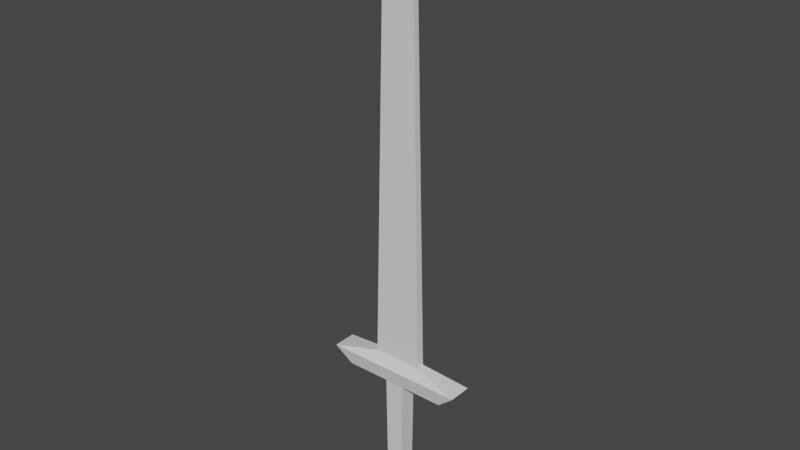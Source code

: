 # Source: Castle_Sword.blend  (saved by Blender 2.90.8; exported with 4.5.12 LTS)
import bpy
from mathutils import Matrix  # noqa: F401  (used for matrix-valued properties, if any)

bpy.ops.wm.read_factory_settings(use_empty=True)
scene = bpy.context.scene
scene.name = 'Scene'

# ---- collections
col_collection = bpy.data.collections.new('Collection'); scene.collection.children.link(col_collection)

# ---- materials (node trees are filled in below, after node groups)
mat_material = bpy.data.materials.new('Material')
mat_material.alpha_threshold = 0.0
mat_material.use_transparent_shadow = False
mat_material.line_color = (0.0, 0.0, 0.0, 1.0)

# ---- material node trees
mat_material.use_nodes = True; mat_material.node_tree.nodes.clear()
_N = mat_material.node_tree.nodes; _L = mat_material.node_tree.links
n0 = _N.new('ShaderNodeOutputMaterial'); n0.name = 'Material Output'; n0.location = (300, 300)
n1 = _N.new('ShaderNodeBsdfPrincipled'); n1.name = 'Principled BSDF'; n1.location = (10, 300)
n1.distribution = 'GGX'
n1.subsurface_method = 'BURLEY'
n1.inputs[2].default_value = 0.4
n1.inputs[3].default_value = 1.45
n1.inputs[27].default_value = (0.0, 0.0, 0.0, 1.0)
n1.inputs[28].default_value = 1.0
_L.new(n1.outputs[0], n0.inputs[0])
n0.is_active_output = True

# ---- world
world_world = bpy.data.worlds.new('World'); scene.world = world_world
world_world.use_nodes = True; world_world.node_tree.nodes.clear()
_N = world_world.node_tree.nodes; _L = world_world.node_tree.links
n0 = _N.new('ShaderNodeOutputWorld'); n0.name = 'World Output'; n0.location = (300, 300)
n1 = _N.new('ShaderNodeBackground'); n1.name = 'Background'; n1.location = (10, 300)
n1.inputs[0].default_value = (0.05088, 0.05088, 0.05088, 1.0)
_L.new(n1.outputs[0], n0.inputs[0])
n0.is_active_output = True
world_world.color = (0.05088, 0.05088, 0.05088)
world_world.use_sun_shadow = False
world_world.sun_shadow_jitter_overblur = 0.0

# ---- meshes
me_cube = bpy.data.meshes.new('Cube')
me_cube.from_pydata([(0.0, 0.0, 1.0), (0.3359, 1.601, -1.218), (-0.9191, 0.9191, -0.6366), (0.3359, -1.601, -1.218), (0.9191, -0.9191, -0.6366), (-0.3359, 1.601, -1.218), (0.9191, 0.9191, -0.6366), (-0.3359, -1.601, -1.218), (0.5792, 0.5792, 0.8909), (-0.5792, -0.5792, 0.8909), (0.5792, -0.5792, 0.8909), (-0.5792, 0.5792, 0.8909), (-0.9191, -0.9191, -0.6366), (2.673, 2.673, -0.6731), (2.673, -2.673, -0.6731), (-2.673, 2.673, -0.6731), (-2.673, -2.673, -0.6731), (2.024, 2.024, -0.7313), (2.024, -2.024, -0.7313), (-2.024, 2.024, -0.7312), (-2.024, -2.024, -0.7312), (0.352, 2.024, -0.7312), (0.352, -2.024, -0.7312), (-0.352, 2.024, -0.7312), (-0.352, -2.024, -0.7312)], [], [(16, 12, 2, 15), (10, 0, 9), (9, 0, 11), (5, 1, 3, 7), (8, 0, 10), (11, 0, 8), (2, 11, 8, 6), (6, 8, 10, 4), (12, 9, 11, 2), (4, 10, 9, 12), (14, 4, 12, 16), (13, 6, 4, 14), (15, 2, 6, 13), (19, 15, 13, 17, 21, 23), (17, 13, 14, 18), (18, 14, 16, 20, 24, 22), (20, 16, 15, 19), (24, 20, 19, 23), (21, 17, 18, 22), (5, 23, 21, 1), (1, 21, 22, 3), (3, 22, 24, 7), (7, 24, 23, 5)])
_uv = me_cube.uv_layers.new(name='UVMap')
_uv.uv.foreach_set('vector', [0.4159, 0.0, 0.4204, 0.0, 0.4204, 0.25, 0.4159, 0.25, 0.6114, 0.75, 0.625, 1.0, 0.6114, 1.0, 0.6114, 0.0, 0.625, 0.25, 0.6114, 0.25, 0.125, 0.5, 0.375, 0.5, 0.375, 0.75, 0.125, 0.75, 0.6114, 0.5, 0.625, 0.75, 0.6114, 0.75, 0.6114, 0.25, 0.625, 0.5, 0.6114, 0.5, 0.4204, 0.25, 0.6114, 0.25, 0.6114, 0.5, 0.4204, 0.5, 0.4204, 0.5, 0.6114, 0.5, 0.6114, 0.75, 0.4204, 0.75, 0.4204, 0.0, 0.6114, 0.0, 0.6114, 0.25, 0.4204, 0.25, 0.4204, 0.75, 0.6114, 0.75, 0.6114, 1.0, 0.4204, 1.0, 0.4159, 0.75, 0.4204, 0.75, 0.4204, 1.0, 0.4159, 1.0, 0.4159, 0.5, 0.4204, 0.5, 0.4204, 0.75, 0.4159, 0.75, 0.4159, 0.25, 0.4204, 0.25, 0.4204, 0.5, 0.4159, 0.5, 0.4086, 0.25, 0.4159, 0.25, 0.4159, 0.5, 0.4086, 0.5, 0.4086, 0.375, 0.4086, 0.3317, 0.4086, 0.5, 0.4159, 0.5, 0.4159, 0.75, 0.4086, 0.75, 0.4086, 0.75, 0.4159, 0.75, 0.4159, 1.0, 0.4086, 1.0, 0.4086, 0.9079, 0.4086, 0.8415, 0.4086, 0.0, 0.4159, 0.0, 0.4159, 0.25, 0.4086, 0.25, 0.3965, 0.0, 0.4086, 0.0, 0.4086, 0.25, 0.3945, 0.25, 0.4015, 0.5, 0.4086, 0.5, 0.4086, 0.75, 0.3945, 0.75, 0.375, 0.25, 0.3945, 0.25, 0.3945, 0.5, 0.375, 0.5, 0.375, 0.5, 0.3945, 0.5, 0.3945, 0.75, 0.375, 0.75, 0.375, 0.75, 0.3945, 0.75, 0.3945, 1.0, 0.375, 1.0, 0.375, 0.0, 0.3945, 0.0, 0.3945, 0.25, 0.375, 0.25])
me_cube.materials.append(mat_material)
me_cube.use_remesh_preserve_volume = False
me_cube.use_remesh_preserve_attributes = False
me_cube.use_mirror_vertex_groups = False
me_cube.update()

# ---- objects
ob_cube = bpy.data.objects.new('Cube', me_cube)

# ---- transforms, parenting, visibility, modifiers, constraints
ob_cube.location = (0.0, 0.0, 0.0)
ob_cube.scale = (0.03, 0.005, 0.3)
ob_cube.lock_rotations_4d = False
ob_cube.empty_display_type = 'ARROWS'
ob_cube.lineart.crease_threshold = 0.0

# ---- collection membership
col_collection.objects.link(ob_cube)

# ---- scene / render settings (as saved in the file)
scene.frame_start = 1; scene.frame_end = 250; scene.frame_set(1)
scene.render.engine = 'BLENDER_EEVEE_NEXT'
scene.cycles.use_denoising = False
scene.cycles.samples = 128
scene.cycles.sampling_pattern = 'TABULATED_SOBOL'
scene.cycles.use_adaptive_sampling = False
scene.cycles.use_light_tree = False
scene.view_settings.view_transform = 'Filmic'
bpy.context.view_layer.update()

# ---- added for rendering (the .blend has no active camera and no usable light): camera, sun
cam_auto = bpy.data.cameras.new('AutoCamera')
cam_auto.lens = 50.0
cam_auto.sensor_width = 36.0
cam_auto.clip_end = 1000.0
ob_auto_camera = bpy.data.objects.new('AutoCamera', cam_auto)
scene.collection.objects.link(ob_auto_camera)
ob_auto_camera.location = (0.633724, -0.760469, 0.474297)
ob_auto_camera.rotation_euler = (1.09748, -7.21219e-08, 0.694738)
scene.camera = ob_auto_camera
light_auto_sun = bpy.data.lights.new('AutoSun', 'SUN')
light_auto_sun.energy = 3.0
light_auto_sun.angle = 0.0523599
ob_auto_sun = bpy.data.objects.new('AutoSun', light_auto_sun)
scene.collection.objects.link(ob_auto_sun)
ob_auto_sun.rotation_euler = (0.872665, 0.174533, 0.523599)
bpy.context.view_layer.update()
